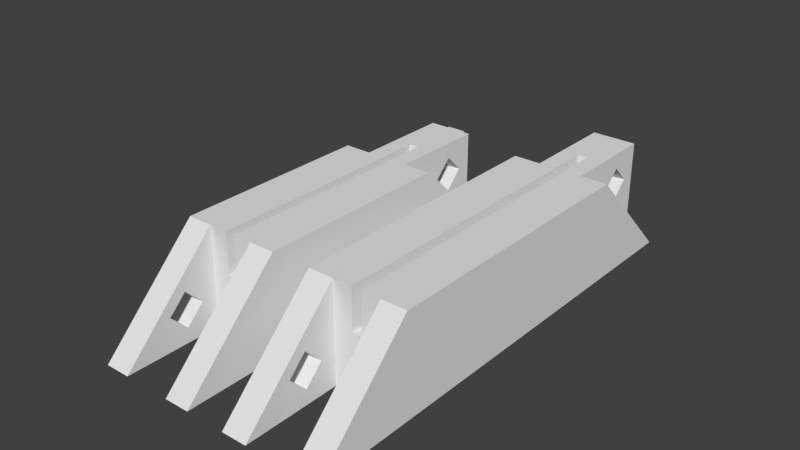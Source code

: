 # Source: model-single-new.blend  (saved by Blender 2.76.0; exported with 4.5.12 LTS)
import bpy
from mathutils import Matrix  # noqa: F401  (used for matrix-valued properties, if any)

bpy.ops.wm.read_factory_settings(use_empty=True)
scene = bpy.context.scene
scene.name = 'Scene'

# ---- collections
col_collection_1 = bpy.data.collections.new('Collection 1'); scene.collection.children.link(col_collection_1)

# ---- world
world_world = bpy.data.worlds.new('World'); scene.world = world_world
world_world.color = (0.05088, 0.05088, 0.05088)
world_world.use_sun_shadow = False
world_world.sun_shadow_jitter_overblur = 0.0
world_world.cycles.sampling_method = 'MANUAL'
world_world.cycles.sample_map_resolution = 256

# ---- meshes
me_cube_036 = bpy.data.meshes.new('Cube.036')
me_cube_036.from_pydata([(-0.06, -0.1, 0.06), (-0.06, -0.1, 0.06), (-0.06, -0.1, 0.06), (0.06, -0.1, 0.06), (0.006, -0.1, 0.06), (0.006, -0.1, 0.01), (-0.006, -0.1, 0.01), (-0.006, -0.1, 0.06), (-0.029, -0.1, 0.06), (-0.029, -0.1, -0.06), (-0.029, -0.1, -0.06), (0.029, -0.1, -0.06), (0.029, -0.1, 0.06), (0.06, -0.1, 0.06), (-0.029, -0.1, 0.06), (0.029, -0.3, -0.06), (-0.02612, -0.3, -0.06), (-0.029, -0.3, -0.06), (-0.06, -0.1, 0.06), (-0.06, -0.3, -0.06), (0.06, -0.3, -0.06), (0.06, -0.1, 0.06), (0.029, -0.1, 0.06), (0.006, 0.1, 0.06), (0.006, 0.1, 0.01), (-0.006, 0.1, 0.01), (-0.006, 0.1, 0.06), (-0.029, -0.2022, -0.021), (-0.029, -0.1668, 0.0002132), (-0.029, -0.1315, -0.021), (-0.029, -0.1668, -0.04221), (-0.029, -0.3, -0.06), (-0.06, -0.1, -0.06), (-0.06, 0.1, -0.06), (0.06, 0.1, -0.06), (0.06, -0.1, -0.06), (0.029, -0.1, -0.06), (-0.029, -0.1, -0.06), (0.029, -0.3, -0.06), (-0.06, 0.1, 0.06), (-0.02612, -0.3, -0.06), (-0.06, -0.1, -0.06), (-0.06, -0.1315, -0.021), (-0.06, -0.1668, 0.0002132), (-0.06, -0.2022, -0.021), (-0.06, -0.1, -0.06), (0.06, -0.1, -0.06), (0.06, 0.1, 0.06), (-0.06, -0.1668, -0.04221), (-0.06, 0.1, 0.06), (-0.06, 0.4667, 0.06), (-0.06, 0.4667, 0.05999), (-0.06, 0.4666, 0.06), (-0.06, 0.4666, -0.06), (-0.06, 0.4666, -0.06), (-0.06, 0.4667, -0.06), (-0.06, 0.4667, -0.06), (-0.06, 0.1, -0.06), (0.06, 0.1, 0.06), (0.006, 0.1, 0.06), (0.006, 0.1, 0.01), (-0.006, 0.1, 0.01), (-0.006, 0.1, 0.06), (0.06, 0.1, -0.06), (-0.006, 0.4667, 0.06), (-0.006, 0.4667, 0.06), (-0.006, 0.4667, 0.06), (-0.027, 0.4667, 0.06), (-0.027, 0.4667, 0.06), (-0.027, 0.4667, 0.05999), (-0.027, 0.4667, 0.05999), (-0.06, 0.6665, -0.06), (-0.06, 0.4666, 0.06), (-0.027, 0.665, -0.05911), (0.027, 0.665, -0.05911), (0.027, 0.4667, 0.05999), (0.06, 0.4667, 0.05999), (0.06, 0.6665, -0.06), (-0.06, 0.4666, -0.06), (0.027, 0.665, -0.06), (-0.027, 0.665, -0.06), (-0.027, 0.4667, -0.06), (-0.027, 0.4667, -0.06), (-0.027, 0.4667, -0.06), (0.027, 0.4667, -0.06), (0.027, 0.4667, -0.06), (0.06, 0.4667, -0.06), (0.06, 0.4667, 0.06), (0.06, 0.4667, -0.06), (0.06, 0.4666, -0.06), (0.06, 0.4666, 0.06), (0.027, 0.4667, 0.06), (0.027, 0.4667, 0.06), (0.006, 0.4667, 0.06), (0.006, 0.4667, 0.05999), (0.006, 0.4666, 0.06), (0.006, 0.4666, 0.01), (0.006, 0.4666, 0.01), (-0.006, 0.4666, 0.01), (-0.006, 0.4666, 0.01), (-0.006, 0.4666, 0.06), (-0.006, 0.4667, 0.05999), (-0.006, 0.4667, 0.05999), (-0.027, 0.665, 0.06), (-0.027, 0.637, 0.02), (-0.027, 0.6017, 0.04121), (-0.027, 0.5663, 0.02), (-0.027, 0.6017, -0.001213), (0.027, 0.665, 0.06), (0.027, 0.6017, -0.001213), (0.027, 0.5663, 0.02), (0.027, 0.6017, 0.04121), (0.027, 0.4667, 0.05999), (0.027, 0.4667, -0.06), (0.027, 0.665, -0.06), (-0.027, 0.665, -0.06), (-0.027, 0.4667, -0.06), (0.027, 0.4667, -0.06), (0.006, 0.4667, 0.06), (0.006, 0.4667, 0.05999), (0.006, 0.4667, 0.01), (0.006, 0.4667, 0.01), (-0.006, 0.4667, 0.01), (-0.006, 0.5499, 0.01), (-0.006, 0.55, 0.01), (-0.006, 0.55, 0.06), (-0.006, 0.5499, 0.01), (0.006, 0.5499, 0.01), (0.006, 0.5499, 0.01), (0.006, 0.55, 0.06), (0.027, 0.637, 0.02), (0.006, 0.55, 0.01)], [], [(0, 1, 2), (3, 4, 5, 6, 7, 0, 2, 8, 9, 10, 11, 12, 13), (1, 0, 7, 14), (12, 15, 16, 17, 8, 2, 1, 18, 19, 20, 13), (21, 3, 13), (3, 21, 22, 4), (5, 4, 23, 24), (6, 5, 24, 25), (25, 26, 7, 6), (8, 17, 27, 28, 29, 9), (9, 29, 30, 27, 17, 31, 10), (32, 33, 34, 35, 36, 11, 10, 37), (11, 38, 15, 12), (1, 14, 7, 26, 39), (16, 15, 38, 40), (17, 16, 40, 31), (32, 41, 18, 1), (18, 42, 43, 44, 19), (19, 41, 32, 45, 10, 31, 40, 38, 11, 46, 20), (13, 20, 46), (21, 13, 46, 35), (4, 22, 21, 47, 23), (39, 26, 25, 24, 23, 47, 34, 33), (28, 27, 44, 43), (43, 42, 29, 28), (42, 48, 30, 29), (27, 30, 48, 44), (45, 32, 37, 10), (1, 39, 33, 32), (47, 21, 35, 34), (35, 46, 11, 36), (18, 41, 19, 44, 48, 42), (49, 50, 51, 52, 53, 54, 55, 56, 57), (58, 59, 60, 61, 62, 49, 57, 63), (64, 65, 66, 67, 68, 50, 49, 62), (50, 68, 69, 70, 51), (71, 72, 52, 51, 70, 73, 74, 75, 76, 77), (52, 72, 78, 53), (78, 54, 53), (78, 71, 77, 79, 80, 81, 55, 54), (82, 56, 55, 81), (57, 56, 82, 83, 84, 85, 86, 63), (87, 58, 63, 86, 88, 89, 90, 76), (58, 87, 91, 92, 93, 59), (60, 59, 93, 94, 95, 96, 97), (98, 61, 60, 97), (64, 62, 61, 98, 99, 100, 101), (65, 64, 101, 102), (65, 68, 67, 66), (68, 103, 73, 104, 105, 106, 69), (69, 106, 107, 104, 73, 70), (78, 72, 71), (103, 108, 74, 73), (75, 74, 109, 110, 111, 112), (91, 87, 76, 75, 112), (88, 77, 76), (113, 79, 77, 88), (79, 114, 115, 80), (80, 115, 116, 83, 82, 81), (84, 117, 114, 79, 113, 85), (88, 86, 85, 113), (88, 76, 90, 89), (91, 118, 93, 92), (118, 119, 120, 121, 96, 95, 94, 93), (96, 99, 98, 97), (99, 122, 101, 100), (102, 123, 124, 125, 65), (101, 126, 127, 128, 123, 102), (91, 108, 103, 68, 65, 125, 129, 118), (105, 104, 130, 111), (111, 110, 106, 105), (110, 109, 107, 106), (104, 107, 109, 130), (112, 111, 130, 109, 74, 108, 91), (116, 115, 114, 117), (116, 117, 84, 83), (118, 129, 131, 128, 127, 119), (119, 127, 120), (99, 96, 121, 120, 127, 126, 122), (122, 126, 101), (128, 131, 124, 123), (129, 125, 124, 131)])
me_cube_036.use_remesh_preserve_volume = False
me_cube_036.use_remesh_preserve_attributes = False
me_cube_036.use_mirror_vertex_groups = False
me_cube_036.update()
me_cube_028 = bpy.data.meshes.new('Cube.028')
me_cube_028.from_pydata([(-0.06, -0.1, 0.06), (-0.06, -0.1, 0.06), (-0.06, -0.1, 0.06), (0.06, -0.1, 0.06), (0.006, -0.1, 0.06), (0.006, -0.1, 0.01), (-0.006, -0.1, 0.01), (-0.006, -0.1, 0.06), (-0.029, -0.1, 0.06), (-0.029, -0.1, -0.06), (-0.029, -0.1, -0.06), (0.029, -0.1, -0.06), (0.029, -0.1, 0.06), (0.06, -0.1, 0.06), (-0.029, -0.1, 0.06), (0.029, -0.3, -0.06), (-0.02612, -0.3, -0.06), (-0.029, -0.3, -0.06), (-0.06, -0.1, 0.06), (-0.06, -0.3, -0.06), (0.06, -0.3, -0.06), (0.06, -0.1, 0.06), (0.029, -0.1, 0.06), (0.006, 0.1, 0.06), (0.006, 0.1, 0.01), (-0.006, 0.1, 0.01), (-0.006, 0.1, 0.06), (-0.029, -0.2022, -0.021), (-0.029, -0.1668, 0.0002132), (-0.029, -0.1315, -0.021), (-0.029, -0.1668, -0.04221), (-0.029, -0.3, -0.06), (-0.06, -0.1, -0.06), (-0.06, 0.1, -0.06), (0.06, 0.1, -0.06), (0.06, -0.1, -0.06), (0.029, -0.1, -0.06), (-0.029, -0.1, -0.06), (0.029, -0.3, -0.06), (-0.06, 0.1, 0.06), (-0.02612, -0.3, -0.06), (-0.06, -0.1, -0.06), (-0.06, -0.1315, -0.021), (-0.06, -0.1668, 0.0002132), (-0.06, -0.2022, -0.021), (-0.06, -0.1, -0.06), (0.06, -0.1, -0.06), (0.06, 0.1, 0.06), (-0.06, -0.1668, -0.04221), (-0.06, 0.1, 0.06), (-0.06, 0.3, 0.06), (-0.06, 0.3, 0.05999), (-0.06, 0.3, 0.06), (-0.06, 0.3, -0.06), (-0.06, 0.3, -0.06), (-0.06, 0.3, -0.06), (-0.06, 0.3, -0.06), (-0.06, 0.1, -0.06), (0.06, 0.1, 0.06), (0.006, 0.1, 0.06), (0.006, 0.1, 0.01), (-0.006, 0.1, 0.01), (-0.006, 0.1, 0.06), (0.06, 0.1, -0.06), (-0.006, 0.3, 0.06), (-0.006, 0.3, 0.06), (-0.006, 0.3, 0.06), (-0.027, 0.3, 0.06), (-0.027, 0.3, 0.06), (-0.027, 0.3, 0.05999), (-0.027, 0.3, 0.05999), (-0.06, 0.4998, -0.06), (-0.06, 0.3, 0.06), (-0.027, 0.4983, -0.05911), (0.027, 0.4983, -0.05911), (0.027, 0.3, 0.05999), (0.06, 0.3, 0.05999), (0.06, 0.4998, -0.06), (-0.06, 0.3, -0.06), (0.027, 0.4983, -0.06), (-0.027, 0.4983, -0.06), (-0.027, 0.3, -0.06), (-0.027, 0.3, -0.06), (-0.027, 0.3, -0.06), (0.027, 0.3, -0.06), (0.027, 0.3, -0.06), (0.06, 0.3, -0.06), (0.06, 0.3, 0.06), (0.06, 0.3, -0.06), (0.06, 0.3, -0.06), (0.06, 0.3, 0.06), (0.027, 0.3, 0.06), (0.027, 0.3, 0.06), (0.006, 0.3, 0.06), (0.006, 0.3, 0.05999), (0.006, 0.3, 0.06), (0.006, 0.3, 0.01), (0.006, 0.3, 0.01), (-0.006, 0.3, 0.01), (-0.006, 0.3, 0.01), (-0.006, 0.3, 0.06), (-0.006, 0.3, 0.05999), (-0.006, 0.3, 0.05999), (-0.027, 0.4983, 0.06), (-0.027, 0.4704, 0.02), (-0.027, 0.435, 0.04121), (-0.027, 0.3996, 0.02), (-0.027, 0.435, -0.001213), (0.027, 0.4983, 0.06), (0.027, 0.435, -0.001213), (0.027, 0.3996, 0.02), (0.027, 0.435, 0.04121), (0.027, 0.3, 0.05999), (0.027, 0.3, -0.06), (0.027, 0.4983, -0.06), (-0.027, 0.4983, -0.06), (-0.027, 0.3, -0.06), (0.027, 0.3, -0.06), (0.006, 0.3, 0.06), (0.006, 0.3, 0.05999), (0.006, 0.3, 0.01), (0.006, 0.3, 0.01), (-0.006, 0.3, 0.01), (-0.006, 0.3832, 0.01), (-0.006, 0.3833, 0.01), (-0.006, 0.3833, 0.06), (-0.006, 0.3832, 0.01), (0.006, 0.3832, 0.01), (0.006, 0.3832, 0.01), (0.006, 0.3833, 0.06), (0.027, 0.4704, 0.02), (0.006, 0.3833, 0.01)], [], [(0, 1, 2), (3, 4, 5, 6, 7, 0, 2, 8, 9, 10, 11, 12, 13), (1, 0, 7, 14), (12, 15, 16, 17, 8, 2, 1, 18, 19, 20, 13), (21, 3, 13), (3, 21, 22, 4), (5, 4, 23, 24), (6, 5, 24, 25), (25, 26, 7, 6), (8, 17, 27, 28, 29, 9), (9, 29, 30, 27, 17, 31, 10), (32, 33, 34, 35, 36, 11, 10, 37), (11, 38, 15, 12), (1, 14, 7, 26, 39), (16, 15, 38, 40), (17, 16, 40, 31), (32, 41, 18, 1), (18, 42, 43, 44, 19), (19, 41, 32, 45, 10, 31, 40, 38, 11, 46, 20), (13, 20, 46), (21, 13, 46, 35), (4, 22, 21, 47, 23), (39, 26, 25, 24, 23, 47, 34, 33), (28, 27, 44, 43), (43, 42, 29, 28), (42, 48, 30, 29), (27, 30, 48, 44), (45, 32, 37, 10), (1, 39, 33, 32), (47, 21, 35, 34), (35, 46, 11, 36), (18, 41, 19, 44, 48, 42), (49, 50, 51, 52, 53, 54, 55, 56, 57), (58, 59, 60, 61, 62, 49, 57, 63), (64, 65, 66, 67, 68, 50, 49, 62), (50, 68, 69, 70, 51), (71, 72, 52, 51, 70, 73, 74, 75, 76, 77), (52, 72, 78, 53), (78, 54, 53), (78, 71, 77, 79, 80, 81, 55, 54), (82, 56, 55, 81), (57, 56, 82, 83, 84, 85, 86, 63), (87, 58, 63, 86, 88, 89, 90, 76), (58, 87, 91, 92, 93, 59), (60, 59, 93, 94, 95, 96, 97), (98, 61, 60, 97), (64, 62, 61, 98, 99, 100, 101), (65, 64, 101, 102), (65, 68, 67, 66), (68, 103, 73, 104, 105, 106, 69), (69, 106, 107, 104, 73, 70), (78, 72, 71), (103, 108, 74, 73), (75, 74, 109, 110, 111, 112), (91, 87, 76, 75, 112), (88, 77, 76), (113, 79, 77, 88), (79, 114, 115, 80), (80, 115, 116, 83, 82, 81), (84, 117, 114, 79, 113, 85), (88, 86, 85, 113), (88, 76, 90, 89), (91, 118, 93, 92), (118, 119, 120, 121, 96, 95, 94, 93), (96, 99, 98, 97), (99, 122, 101, 100), (102, 123, 124, 125, 65), (101, 126, 127, 128, 123, 102), (91, 108, 103, 68, 65, 125, 129, 118), (105, 104, 130, 111), (111, 110, 106, 105), (110, 109, 107, 106), (104, 107, 109, 130), (112, 111, 130, 109, 74, 108, 91), (116, 115, 114, 117), (116, 117, 84, 83), (118, 129, 131, 128, 127, 119), (119, 127, 120), (99, 96, 121, 120, 127, 126, 122), (122, 126, 101), (128, 131, 124, 123), (129, 125, 124, 131)])
me_cube_028.use_remesh_preserve_volume = False
me_cube_028.use_remesh_preserve_attributes = False
me_cube_028.use_mirror_vertex_groups = False
me_cube_028.update()
me_cube_026 = bpy.data.meshes.new('Cube.026')
me_cube_026.from_pydata([(-0.1, -0.1, -0.1), (-0.1, -0.1, 0.1), (-0.1, 0.1, -0.1), (-0.1, 0.1, 0.1), (0.1, -0.1, -0.1), (0.1, -0.1, 0.1), (0.1, 0.1, -0.1), (0.1, 0.1, 0.1)], [], [(1, 3, 2, 0), (3, 7, 6, 2), (7, 5, 4, 6), (5, 1, 0, 4), (0, 2, 6, 4), (5, 7, 3, 1)])
me_cube_026.use_remesh_preserve_volume = False
me_cube_026.use_remesh_preserve_attributes = False
me_cube_026.use_mirror_vertex_groups = False
me_cube_026.update()

# ---- objects
ob_in_003 = bpy.data.objects.new('in.003', me_cube_036)
ob_in_001 = bpy.data.objects.new('in.001', me_cube_028)
ob_nail = bpy.data.objects.new('_nail', me_cube_026)

# ---- transforms, parenting, visibility, modifiers, constraints
ob_in_003.location = (33.1, -16.0, 6.0)
ob_in_003.scale = (100.0, 60.0, 100.0)
ob_in_003.lineart.crease_threshold = 0.0
ob_in_001.location = (16.3, -16.0, 6.0)
ob_in_001.scale = (100.0, 60.0, 100.0)
ob_in_001.lineart.crease_threshold = 0.0
ob_nail.location = (3.4, 28.1, 1.4)
ob_nail.rotation_euler = (0.0, 0.0, 1.571)
ob_nail.scale = (43.0, 13.5, 13.5)
ob_nail.lineart.crease_threshold = 0.0

# ---- collection membership
col_collection_1.objects.link(ob_in_003)
col_collection_1.objects.link(ob_in_001)
col_collection_1.objects.link(ob_nail)

# ---- scene / render settings (as saved in the file)
scene.frame_start = 1; scene.frame_end = 250; scene.frame_set(250)
scene.render.engine = 'BLENDER_EEVEE_NEXT'
scene.render.resolution_percentage = 50
scene.render.dither_intensity = 0.0
scene.cycles.use_denoising = False
scene.cycles.samples = 10
scene.cycles.sampling_pattern = 'TABULATED_SOBOL'
scene.cycles.light_sampling_threshold = 0.0
scene.cycles.use_adaptive_sampling = False
scene.cycles.use_light_tree = False
scene.cycles.blur_glossy = 0.0
scene.cycles.pixel_filter_type = 'GAUSSIAN'
scene.cycles.sample_clamp_indirect = 0.0
scene.view_settings.view_transform = 'Standard'
scene.unit_settings.scale_length = 0.001
bpy.context.view_layer.update()

# ---- added for rendering (the .blend has no active camera and no usable light): camera, sun
cam_auto = bpy.data.cameras.new('AutoCamera')
cam_auto.lens = 50.0
cam_auto.sensor_width = 36.0
cam_auto.clip_end = 1249.95
ob_auto_camera = bpy.data.objects.new('AutoCamera', cam_auto)
scene.collection.objects.link(ob_auto_camera)
ob_auto_camera.location = (91.7972, -86.2667, 62.9778)
ob_auto_camera.rotation_euler = (1.09748, -7.21219e-08, 0.694738)
scene.camera = ob_auto_camera
light_auto_sun = bpy.data.lights.new('AutoSun', 'SUN')
light_auto_sun.energy = 3.0
light_auto_sun.angle = 0.0523599
ob_auto_sun = bpy.data.objects.new('AutoSun', light_auto_sun)
scene.collection.objects.link(ob_auto_sun)
ob_auto_sun.rotation_euler = (0.872665, 0.174533, 0.523599)
bpy.context.view_layer.update()
